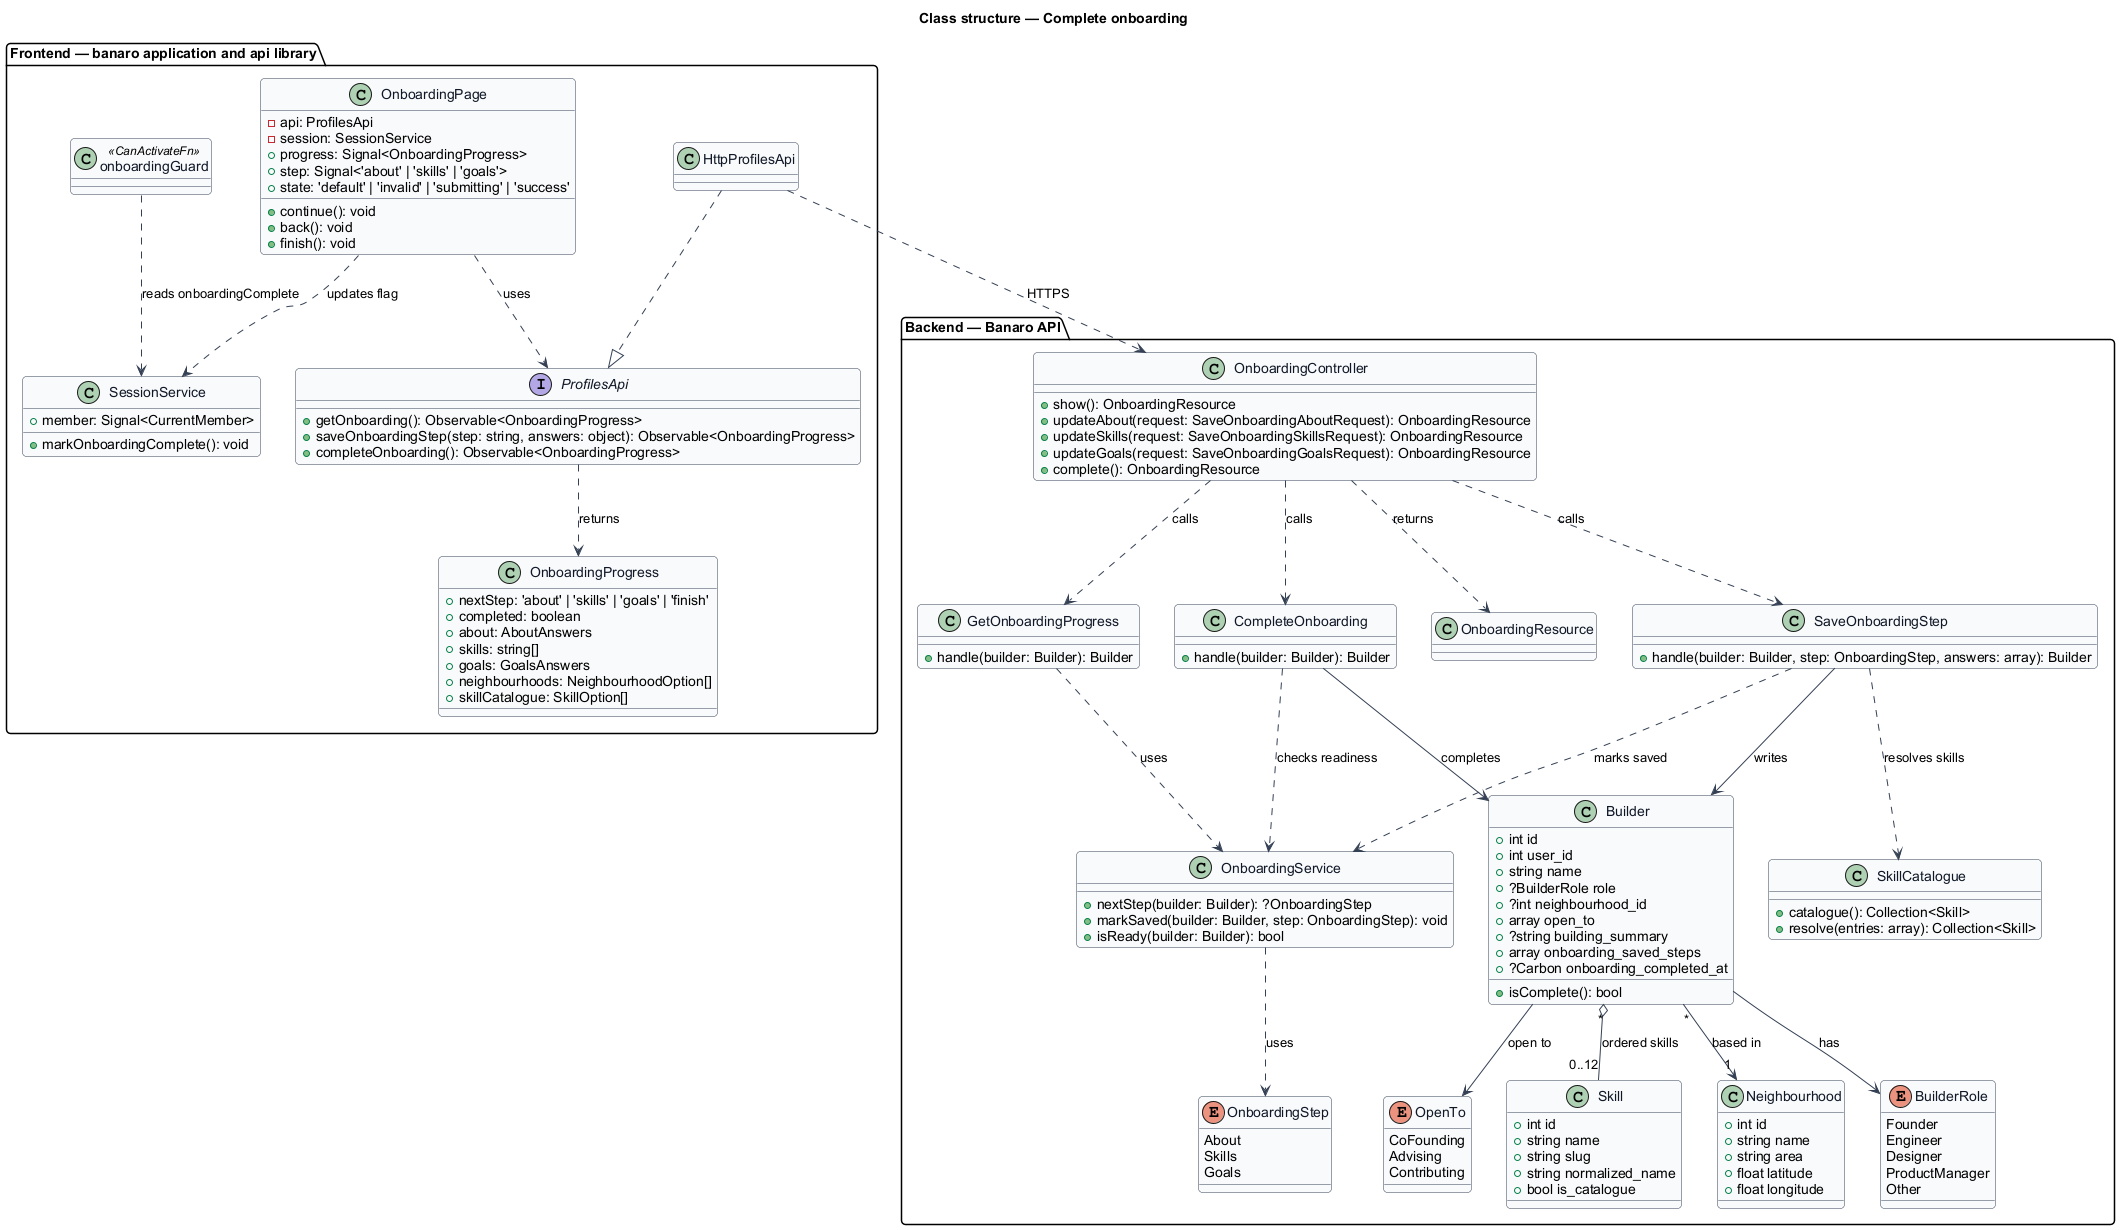

The diagram above was rendered by PlantUML. Its source (embedded in the PNG):
@startuml
' --- shared skin header ---
skinparam backgroundColor #FFFFFF
skinparam shadowing false
skinparam roundcorner 8
skinparam defaultFontName Arial
skinparam ArrowColor #344054
skinparam class {
  BorderColor #344054
  FontColor #101828
  BackgroundColor #F9FAFB
}
' --------------------------
title Class structure — Complete onboarding

package "Frontend — banaro application and api library" {
  class OnboardingPage {
    -api: ProfilesApi
    -session: SessionService
    +progress: Signal<OnboardingProgress>
    +step: Signal<'about' | 'skills' | 'goals'>
    +state: 'default' | 'invalid' | 'submitting' | 'success'
    +continue(): void
    +back(): void
    +finish(): void
  }
  class onboardingGuard <<CanActivateFn>>
  class SessionService {
    +member: Signal<CurrentMember>
    +markOnboardingComplete(): void
  }
  interface ProfilesApi {
    +getOnboarding(): Observable<OnboardingProgress>
    +saveOnboardingStep(step: string, answers: object): Observable<OnboardingProgress>
    +completeOnboarding(): Observable<OnboardingProgress>
  }
  class HttpProfilesApi
  class OnboardingProgress {
    +nextStep: 'about' | 'skills' | 'goals' | 'finish'
    +completed: boolean
    +about: AboutAnswers
    +skills: string[]
    +goals: GoalsAnswers
    +neighbourhoods: NeighbourhoodOption[]
    +skillCatalogue: SkillOption[]
  }
}

package "Backend — Banaro API" {
  class OnboardingController {
    +show(): OnboardingResource
    +updateAbout(request: SaveOnboardingAboutRequest): OnboardingResource
    +updateSkills(request: SaveOnboardingSkillsRequest): OnboardingResource
    +updateGoals(request: SaveOnboardingGoalsRequest): OnboardingResource
    +complete(): OnboardingResource
  }
  class SaveOnboardingStep {
    +handle(builder: Builder, step: OnboardingStep, answers: array): Builder
  }
  class CompleteOnboarding {
    +handle(builder: Builder): Builder
  }
  class GetOnboardingProgress {
    +handle(builder: Builder): Builder
  }
  class OnboardingService {
    +nextStep(builder: Builder): ?OnboardingStep
    +markSaved(builder: Builder, step: OnboardingStep): void
    +isReady(builder: Builder): bool
  }
  class SkillCatalogue {
    +catalogue(): Collection<Skill>
    +resolve(entries: array): Collection<Skill>
  }
  class Builder {
    +int id
    +int user_id
    +string name
    +?BuilderRole role
    +?int neighbourhood_id
    +array open_to
    +?string building_summary
    +array onboarding_saved_steps
    +?Carbon onboarding_completed_at
    +isComplete(): bool
  }
  class Skill {
    +int id
    +string name
    +string slug
    +string normalized_name
    +bool is_catalogue
  }
  class Neighbourhood {
    +int id
    +string name
    +string area
    +float latitude
    +float longitude
  }
  enum OnboardingStep {
    About
    Skills
    Goals
  }
  enum BuilderRole {
    Founder
    Engineer
    Designer
    ProductManager
    Other
  }
  enum OpenTo {
    CoFounding
    Advising
    Contributing
  }
  class OnboardingResource
}

OnboardingPage ..> ProfilesApi : uses
OnboardingPage ..> SessionService : updates flag
onboardingGuard ..> SessionService : reads onboardingComplete
HttpProfilesApi ..|> ProfilesApi
ProfilesApi ..> OnboardingProgress : returns
HttpProfilesApi ..> OnboardingController : HTTPS

OnboardingController ..> GetOnboardingProgress : calls
OnboardingController ..> SaveOnboardingStep : calls
OnboardingController ..> CompleteOnboarding : calls
OnboardingController ..> OnboardingResource : returns
GetOnboardingProgress ..> OnboardingService : uses
SaveOnboardingStep ..> OnboardingService : marks saved
SaveOnboardingStep ..> SkillCatalogue : resolves skills
CompleteOnboarding ..> OnboardingService : checks readiness
SaveOnboardingStep --> Builder : writes
CompleteOnboarding --> Builder : completes
Builder "*" --> "1" Neighbourhood : based in
Builder "*" o-- "0..12" Skill : ordered skills
Builder --> BuilderRole : has
Builder --> OpenTo : open to
OnboardingService ..> OnboardingStep : uses
@enduml